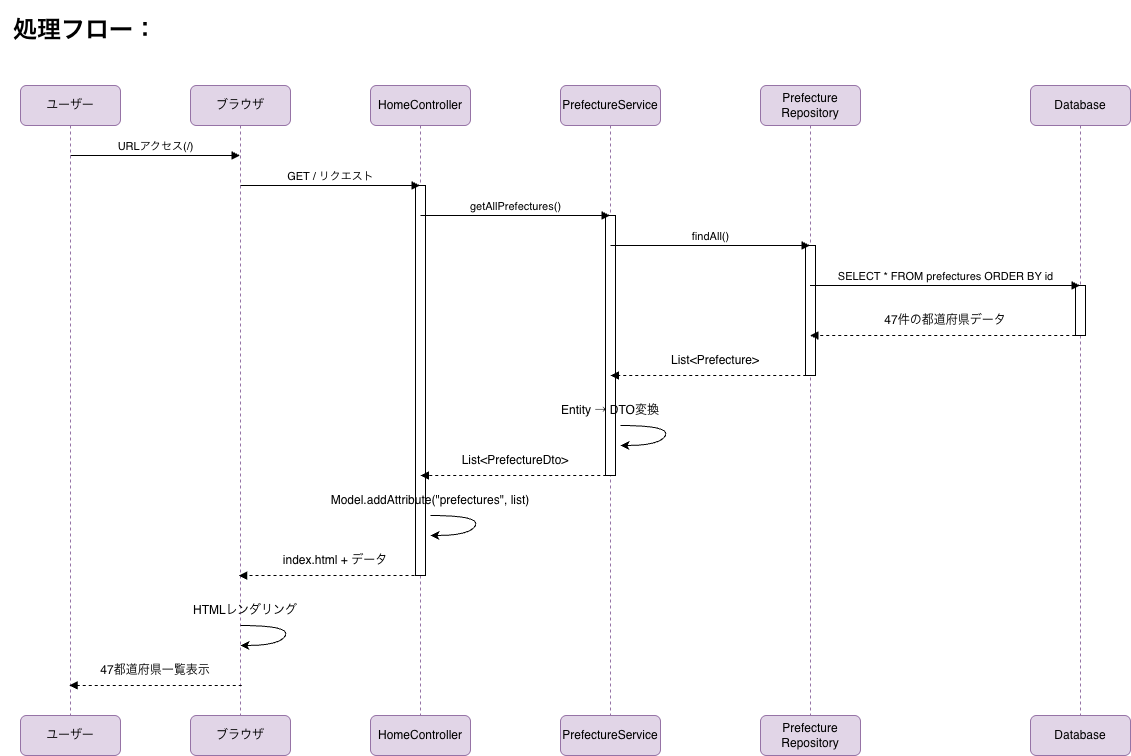

The diagram above was exported from draw.io. Its source (the exported page's mxGraphModel, read from the mxfile embedded in the PNG):
<mxGraphModel dx="1153" dy="1190" grid="1" gridSize="10" guides="1" tooltips="1" connect="1" arrows="1" fold="1" page="1" pageScale="1" pageWidth="1169" pageHeight="1654" math="0" shadow="0">
  <root>
    <mxCell id="0" />
    <mxCell id="1" parent="0" />
    <mxCell id="fDeVig6A2zsPSU2knbdz-60" parent="1" style="shape=umlLifeline;perimeter=lifelinePerimeter;whiteSpace=wrap;html=1;container=1;dropTarget=0;collapsible=0;recursiveResize=0;outlineConnect=0;portConstraint=eastwest;newEdgeStyle={&quot;curved&quot;:0,&quot;rounded&quot;:0};fillColor=#e1d5e7;strokeColor=#9673a6;rounded=1;glass=0;" value="ブラウザ" vertex="1">
      <mxGeometry height="630" width="100" x="200" y="100" as="geometry" />
    </mxCell>
    <mxCell id="fDeVig6A2zsPSU2knbdz-61" parent="1" style="shape=umlLifeline;perimeter=lifelinePerimeter;whiteSpace=wrap;html=1;container=1;dropTarget=0;collapsible=0;recursiveResize=0;outlineConnect=0;portConstraint=eastwest;newEdgeStyle={&quot;curved&quot;:0,&quot;rounded&quot;:0};fillColor=#e1d5e7;strokeColor=#9673a6;rounded=1;glass=0;" value="HomeController" vertex="1">
      <mxGeometry height="630" width="100" x="380" y="100" as="geometry" />
    </mxCell>
    <mxCell id="fDeVig6A2zsPSU2knbdz-93" parent="fDeVig6A2zsPSU2knbdz-61" style="html=1;points=[[0,0,0,0,5],[0,1,0,0,-5],[1,0,0,0,5],[1,1,0,0,-5]];perimeter=orthogonalPerimeter;outlineConnect=0;targetShapes=umlLifeline;portConstraint=eastwest;newEdgeStyle={&quot;curved&quot;:0,&quot;rounded&quot;:0};" value="" vertex="1">
      <mxGeometry height="390" width="10" x="45" y="100" as="geometry" />
    </mxCell>
    <mxCell id="fDeVig6A2zsPSU2knbdz-66" parent="1" style="shape=umlLifeline;perimeter=lifelinePerimeter;whiteSpace=wrap;html=1;container=1;dropTarget=0;collapsible=0;recursiveResize=0;outlineConnect=0;portConstraint=eastwest;newEdgeStyle={&quot;curved&quot;:0,&quot;rounded&quot;:0};fillColor=#e1d5e7;strokeColor=#9673a6;rounded=1;glass=0;" value="PrefectureService" vertex="1">
      <mxGeometry height="630" width="100" x="570" y="100" as="geometry" />
    </mxCell>
    <mxCell id="fDeVig6A2zsPSU2knbdz-90" parent="fDeVig6A2zsPSU2knbdz-66" style="html=1;points=[[0,0,0,0,5],[0,1,0,0,-5],[1,0,0,0,5],[1,1,0,0,-5]];perimeter=orthogonalPerimeter;outlineConnect=0;targetShapes=umlLifeline;portConstraint=eastwest;newEdgeStyle={&quot;curved&quot;:0,&quot;rounded&quot;:0};" value="" vertex="1">
      <mxGeometry height="260" width="10" x="45" y="130" as="geometry" />
    </mxCell>
    <mxCell id="fDeVig6A2zsPSU2knbdz-67" parent="1" style="shape=umlLifeline;perimeter=lifelinePerimeter;whiteSpace=wrap;html=1;container=1;dropTarget=0;collapsible=0;recursiveResize=0;outlineConnect=0;portConstraint=eastwest;newEdgeStyle={&quot;curved&quot;:0,&quot;rounded&quot;:0};fillColor=#e1d5e7;strokeColor=#9673a6;rounded=1;glass=0;" value="Database" vertex="1">
      <mxGeometry height="630" width="100" x="1040" y="100" as="geometry" />
    </mxCell>
    <mxCell id="fDeVig6A2zsPSU2knbdz-88" parent="fDeVig6A2zsPSU2knbdz-67" style="html=1;points=[[0,0,0,0,5],[0,1,0,0,-5],[1,0,0,0,5],[1,1,0,0,-5]];perimeter=orthogonalPerimeter;outlineConnect=0;targetShapes=umlLifeline;portConstraint=eastwest;newEdgeStyle={&quot;curved&quot;:0,&quot;rounded&quot;:0};" value="" vertex="1">
      <mxGeometry height="50" width="10" x="45" y="200" as="geometry" />
    </mxCell>
    <mxCell id="fDeVig6A2zsPSU2knbdz-68" parent="1" style="shape=umlLifeline;perimeter=lifelinePerimeter;whiteSpace=wrap;html=1;container=1;dropTarget=0;collapsible=0;recursiveResize=0;outlineConnect=0;portConstraint=eastwest;newEdgeStyle={&quot;curved&quot;:0,&quot;rounded&quot;:0};fillColor=#e1d5e7;strokeColor=#9673a6;rounded=1;glass=0;" value="Prefecture&lt;div&gt;&lt;div&gt;Repository&lt;/div&gt;&lt;/div&gt;" vertex="1">
      <mxGeometry height="630" width="100" x="770" y="100" as="geometry" />
    </mxCell>
    <mxCell id="fDeVig6A2zsPSU2knbdz-89" parent="fDeVig6A2zsPSU2knbdz-68" style="html=1;points=[[0,0,0,0,5],[0,1,0,0,-5],[1,0,0,0,5],[1,1,0,0,-5]];perimeter=orthogonalPerimeter;outlineConnect=0;targetShapes=umlLifeline;portConstraint=eastwest;newEdgeStyle={&quot;curved&quot;:0,&quot;rounded&quot;:0};" value="" vertex="1">
      <mxGeometry height="130" width="10" x="45" y="160" as="geometry" />
    </mxCell>
    <mxCell id="fDeVig6A2zsPSU2knbdz-69" parent="1" style="html=1;whiteSpace=wrap;fillColor=#e1d5e7;strokeColor=#9673a6;rounded=1;" value="ブラウザ" vertex="1">
      <mxGeometry height="40" width="100" x="200" y="730" as="geometry" />
    </mxCell>
    <mxCell id="fDeVig6A2zsPSU2knbdz-70" parent="1" style="html=1;whiteSpace=wrap;fillColor=#e1d5e7;strokeColor=#9673a6;rounded=1;" value="HomeController" vertex="1">
      <mxGeometry height="40" width="100" x="380" y="730" as="geometry" />
    </mxCell>
    <mxCell id="fDeVig6A2zsPSU2knbdz-71" parent="1" style="html=1;whiteSpace=wrap;fillColor=#e1d5e7;strokeColor=#9673a6;rounded=1;" value="PrefectureService" vertex="1">
      <mxGeometry height="40" width="100" x="570" y="730" as="geometry" />
    </mxCell>
    <mxCell id="fDeVig6A2zsPSU2knbdz-72" parent="1" style="html=1;whiteSpace=wrap;fillColor=#e1d5e7;strokeColor=#9673a6;rounded=1;" value="Prefecture&lt;div&gt;&lt;span style=&quot;background-color: transparent; color: light-dark(rgb(0, 0, 0), rgb(255, 255, 255));&quot;&gt;Repository&lt;/span&gt;&lt;/div&gt;" vertex="1">
      <mxGeometry height="40" width="100" x="770" y="730" as="geometry" />
    </mxCell>
    <mxCell id="fDeVig6A2zsPSU2knbdz-73" parent="1" style="html=1;whiteSpace=wrap;fillColor=#e1d5e7;strokeColor=#9673a6;rounded=1;" value="Database" vertex="1">
      <mxGeometry height="40" width="100" x="1040" y="730" as="geometry" />
    </mxCell>
    <mxCell id="fDeVig6A2zsPSU2knbdz-74" edge="1" parent="1" style="html=1;verticalAlign=bottom;endArrow=block;curved=0;rounded=0;" value="URLアクセス(/)">
      <mxGeometry relative="1" width="80" as="geometry">
        <Array as="points">
          <mxPoint x="200" y="170" />
        </Array>
        <mxPoint x="80" y="170" as="sourcePoint" />
        <mxPoint x="249.5" y="170" as="targetPoint" />
      </mxGeometry>
    </mxCell>
    <mxCell id="fDeVig6A2zsPSU2knbdz-75" edge="1" parent="1" style="html=1;verticalAlign=bottom;endArrow=block;curved=0;rounded=0;" target="fDeVig6A2zsPSU2knbdz-61" value="GET / リクエスト">
      <mxGeometry relative="1" width="80" as="geometry">
        <mxPoint x="250" y="200" as="sourcePoint" />
        <mxPoint x="410" y="200" as="targetPoint" />
      </mxGeometry>
    </mxCell>
    <mxCell id="fDeVig6A2zsPSU2knbdz-76" edge="1" parent="1" style="html=1;verticalAlign=bottom;endArrow=block;curved=0;rounded=0;" target="fDeVig6A2zsPSU2knbdz-66" value="getAllPrefectures()">
      <mxGeometry relative="1" width="80" as="geometry">
        <mxPoint as="offset" />
        <mxPoint x="430" y="230" as="sourcePoint" />
        <mxPoint x="549.4999999999998" y="230" as="targetPoint" />
      </mxGeometry>
    </mxCell>
    <mxCell id="fDeVig6A2zsPSU2knbdz-77" parent="1" style="shape=umlLifeline;perimeter=lifelinePerimeter;whiteSpace=wrap;html=1;container=1;dropTarget=0;collapsible=0;recursiveResize=0;outlineConnect=0;portConstraint=eastwest;newEdgeStyle={&quot;curved&quot;:0,&quot;rounded&quot;:0};fillColor=#e1d5e7;strokeColor=#9673a6;rounded=1;glass=0;" value="ユーザー" vertex="1">
      <mxGeometry height="630" width="100" x="30" y="100" as="geometry" />
    </mxCell>
    <mxCell id="fDeVig6A2zsPSU2knbdz-78" parent="1" style="html=1;whiteSpace=wrap;fillColor=#e1d5e7;strokeColor=#9673a6;rounded=1;" value="ユーザー" vertex="1">
      <mxGeometry height="40" width="100" x="30" y="730" as="geometry" />
    </mxCell>
    <mxCell id="fDeVig6A2zsPSU2knbdz-79" edge="1" parent="1" style="html=1;verticalAlign=bottom;endArrow=block;curved=0;rounded=0;" value="findAll()">
      <mxGeometry relative="1" width="80" as="geometry">
        <mxPoint as="offset" />
        <mxPoint x="620" y="260" as="sourcePoint" />
        <mxPoint x="819.4999999999998" y="260" as="targetPoint" />
      </mxGeometry>
    </mxCell>
    <mxCell id="fDeVig6A2zsPSU2knbdz-80" edge="1" parent="1" source="fDeVig6A2zsPSU2knbdz-68" style="html=1;verticalAlign=bottom;endArrow=block;curved=0;rounded=0;" value="SELECT * FROM prefectures ORDER BY id">
      <mxGeometry relative="1" width="80" as="geometry">
        <mxPoint as="offset" />
        <mxPoint x="840" y="300" as="sourcePoint" />
        <mxPoint x="1089.4999999999998" y="300" as="targetPoint" />
      </mxGeometry>
    </mxCell>
    <mxCell id="fDeVig6A2zsPSU2knbdz-81" edge="1" parent="1" style="html=1;verticalAlign=bottom;labelBackgroundColor=none;endArrow=block;endFill=1;dashed=1;rounded=0;" target="fDeVig6A2zsPSU2knbdz-68" value="">
      <mxGeometry relative="1" width="160" as="geometry">
        <Array as="points">
          <mxPoint x="970" y="350" />
        </Array>
        <mxPoint x="1090.75" y="350" as="sourcePoint" />
        <mxPoint x="890" y="350" as="targetPoint" />
      </mxGeometry>
    </mxCell>
    <mxCell id="fDeVig6A2zsPSU2knbdz-82" parent="1" style="text;html=1;whiteSpace=wrap;strokeColor=none;fillColor=none;align=center;verticalAlign=middle;rounded=0;" value="47件の都道府県データ" vertex="1">
      <mxGeometry height="30" width="170" x="870" y="320" as="geometry" />
    </mxCell>
    <mxCell id="fDeVig6A2zsPSU2knbdz-85" edge="1" parent="1" style="html=1;verticalAlign=bottom;labelBackgroundColor=none;endArrow=block;endFill=1;dashed=1;rounded=0;" value="">
      <mxGeometry relative="1" width="160" as="geometry">
        <Array as="points">
          <mxPoint x="701" y="390" />
        </Array>
        <mxPoint x="821.75" y="390" as="sourcePoint" />
        <mxPoint x="620" y="390" as="targetPoint" />
      </mxGeometry>
    </mxCell>
    <mxCell id="fDeVig6A2zsPSU2knbdz-86" parent="1" style="text;html=1;whiteSpace=wrap;strokeColor=none;fillColor=none;align=center;verticalAlign=middle;rounded=0;" value="List&amp;lt;Prefecture&amp;gt;" vertex="1">
      <mxGeometry height="30" width="170" x="640" y="360" as="geometry" />
    </mxCell>
    <mxCell id="fDeVig6A2zsPSU2knbdz-91" edge="1" parent="1" style="html=1;verticalAlign=bottom;labelBackgroundColor=none;endArrow=block;endFill=1;dashed=1;rounded=0;" value="">
      <mxGeometry relative="1" width="160" as="geometry">
        <Array as="points">
          <mxPoint x="501" y="490" />
        </Array>
        <mxPoint x="621.75" y="490" as="sourcePoint" />
        <mxPoint x="430" y="490" as="targetPoint" />
      </mxGeometry>
    </mxCell>
    <mxCell id="fDeVig6A2zsPSU2knbdz-92" parent="1" style="text;html=1;whiteSpace=wrap;strokeColor=none;fillColor=none;align=center;verticalAlign=middle;rounded=0;" value="List&amp;lt;PrefectureDto&amp;gt;" vertex="1">
      <mxGeometry height="30" width="170" x="440" y="460" as="geometry" />
    </mxCell>
    <mxCell id="fDeVig6A2zsPSU2knbdz-94" edge="1" parent="1" style="html=1;verticalAlign=bottom;labelBackgroundColor=none;endArrow=block;endFill=1;dashed=1;rounded=0;" value="">
      <mxGeometry relative="1" width="160" as="geometry">
        <Array as="points">
          <mxPoint x="309.25" y="590" />
        </Array>
        <mxPoint x="430" y="590" as="sourcePoint" />
        <mxPoint x="248.25" y="590" as="targetPoint" />
      </mxGeometry>
    </mxCell>
    <mxCell id="fDeVig6A2zsPSU2knbdz-95" parent="1" style="text;html=1;whiteSpace=wrap;strokeColor=none;fillColor=none;align=center;verticalAlign=middle;rounded=0;" value="index.html + データ" vertex="1">
      <mxGeometry height="30" width="170" x="260" y="560" as="geometry" />
    </mxCell>
    <mxCell id="fDeVig6A2zsPSU2knbdz-96" edge="1" parent="1" style="html=1;verticalAlign=bottom;labelBackgroundColor=none;endArrow=block;endFill=1;dashed=1;rounded=0;" value="">
      <mxGeometry relative="1" width="160" as="geometry">
        <Array as="points">
          <mxPoint x="119.5" y="700" />
        </Array>
        <mxPoint x="251.25" y="700" as="sourcePoint" />
        <mxPoint x="78.74999999999989" y="700" as="targetPoint" />
      </mxGeometry>
    </mxCell>
    <mxCell id="fDeVig6A2zsPSU2knbdz-97" parent="1" style="text;html=1;whiteSpace=wrap;strokeColor=none;fillColor=none;align=center;verticalAlign=middle;rounded=0;" value="47都道府県一覧表示" vertex="1">
      <mxGeometry height="30" width="170" x="80" y="670" as="geometry" />
    </mxCell>
    <mxCell id="fDeVig6A2zsPSU2knbdz-99" edge="1" parent="1" style="curved=1;endArrow=classic;html=1;rounded=0;" value="">
      <mxGeometry height="50" relative="1" width="50" as="geometry">
        <Array as="points">
          <mxPoint x="300" y="640" />
          <mxPoint x="290" y="660" />
        </Array>
        <mxPoint x="250" y="640" as="sourcePoint" />
        <mxPoint x="250" y="660" as="targetPoint" />
      </mxGeometry>
    </mxCell>
    <mxCell id="fDeVig6A2zsPSU2knbdz-100" edge="1" parent="1" style="curved=1;endArrow=classic;html=1;rounded=0;" value="">
      <mxGeometry height="50" relative="1" width="50" as="geometry">
        <Array as="points">
          <mxPoint x="490" y="530" />
          <mxPoint x="480" y="550" />
        </Array>
        <mxPoint x="440" y="530" as="sourcePoint" />
        <mxPoint x="440" y="550" as="targetPoint" />
      </mxGeometry>
    </mxCell>
    <mxCell id="fDeVig6A2zsPSU2knbdz-101" edge="1" parent="1" style="curved=1;endArrow=classic;html=1;rounded=0;" value="">
      <mxGeometry height="50" relative="1" width="50" as="geometry">
        <Array as="points">
          <mxPoint x="680" y="440" />
          <mxPoint x="670" y="460" />
        </Array>
        <mxPoint x="630" y="440" as="sourcePoint" />
        <mxPoint x="630" y="460" as="targetPoint" />
      </mxGeometry>
    </mxCell>
    <mxCell id="fDeVig6A2zsPSU2knbdz-102" parent="1" style="text;html=1;whiteSpace=wrap;strokeColor=none;fillColor=none;align=center;verticalAlign=middle;rounded=0;" value="HTMLレンダリング" vertex="1">
      <mxGeometry height="30" width="130" x="190" y="610" as="geometry" />
    </mxCell>
    <mxCell id="fDeVig6A2zsPSU2knbdz-103" parent="1" style="text;html=1;whiteSpace=wrap;strokeColor=none;fillColor=none;align=center;verticalAlign=middle;rounded=0;" value="Model.addAttribute(&quot;prefectures&quot;, list)" vertex="1">
      <mxGeometry height="30" width="240" x="320" y="500" as="geometry" />
    </mxCell>
    <mxCell id="fDeVig6A2zsPSU2knbdz-105" parent="1" style="text;html=1;whiteSpace=wrap;strokeColor=none;fillColor=none;align=center;verticalAlign=middle;rounded=0;" value="Entity → DTO変換" vertex="1">
      <mxGeometry height="30" width="120" x="560" y="410" as="geometry" />
    </mxCell>
    <mxCell id="fDeVig6A2zsPSU2knbdz-106" parent="1" style="text;html=1;whiteSpace=wrap;strokeColor=none;fillColor=none;align=center;verticalAlign=middle;rounded=0;" value="&lt;h1&gt;処理フロー：&lt;/h1&gt;" vertex="1">
      <mxGeometry height="30" width="170" x="10" y="30" as="geometry" />
    </mxCell>
  </root>
</mxGraphModel>